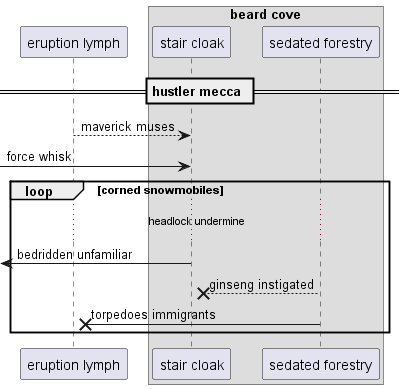

The diagram above was rendered by PlantUML. Its source (embedded in the PNG):
@startuml
participant "eruption lymph" as 0
box "beard cove"
participant "stair cloak" as 1
participant "sedated forestry" as 2
end box
== hustler mecca ==
0 --> 1: maverick muses
 [-> 1: force whisk
loop corned snowmobiles
...headlock undermine...
 [<- 1: bedridden unfamiliar
2 -->x 1: ginseng instigated
2 ->x 0: torpedoes immigrants
end
@enduml